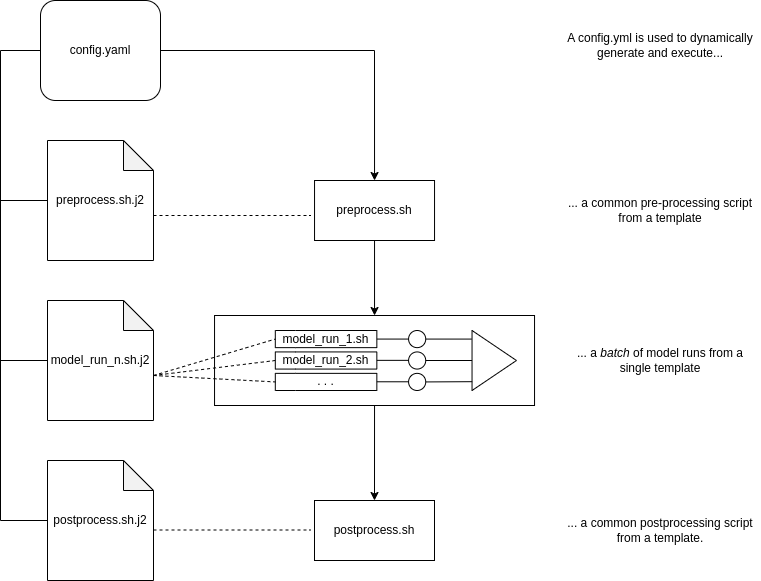

The diagram above was exported from draw.io. Its source (the exported page's mxGraphModel, read from the mxfile embedded in the PNG):
<mxGraphModel dx="1428" dy="791" grid="1" gridSize="10" guides="1" tooltips="1" connect="1" arrows="1" fold="1" page="1" pageScale="1" pageWidth="827" pageHeight="1169" math="0" shadow="0">
  <root>
    <mxCell id="0" />
    <mxCell id="1" parent="0" />
    <mxCell id="dLNTeZqgSa7C2rFLYYrD-16" value="" style="whiteSpace=wrap;html=1;" vertex="1" parent="1">
      <mxGeometry x="254.04" y="375" width="320" height="90" as="geometry" />
    </mxCell>
    <mxCell id="dLNTeZqgSa7C2rFLYYrD-2" value="model_run_n.sh.j2" style="shape=note;whiteSpace=wrap;html=1;backgroundOutline=1;darkOpacity=0.05;" vertex="1" parent="1">
      <mxGeometry x="87" y="360" width="106" height="120" as="geometry" />
    </mxCell>
    <mxCell id="dLNTeZqgSa7C2rFLYYrD-8" value="preprocess.sh.j2" style="shape=note;whiteSpace=wrap;html=1;backgroundOutline=1;darkOpacity=0.05;" vertex="1" parent="1">
      <mxGeometry x="87" y="200" width="106" height="120" as="geometry" />
    </mxCell>
    <mxCell id="95APK0kmfAXDBwjT5X0d-6" value="" style="swimlane;html=1;startSize=20;fontStyle=0;collapsible=0;horizontal=0;swimlaneLine=0;fillColor=none;whiteSpace=wrap;" parent="1" vertex="1">
      <mxGeometry x="314.80615384615385" y="411.42857142857144" width="101.53846153846153" height="17.142857142857142" as="geometry" />
    </mxCell>
    <mxCell id="95APK0kmfAXDBwjT5X0d-21" value="model_run_2&lt;span style=&quot;background-color: transparent; color: light-dark(rgb(0, 0, 0), rgb(255, 255, 255));&quot;&gt;.sh&lt;/span&gt;" style="text;html=1;align=center;verticalAlign=middle;whiteSpace=wrap;rounded=0;" parent="95APK0kmfAXDBwjT5X0d-6" vertex="1">
      <mxGeometry x="22.21153846153846" y="2.142857142857143" width="57.11538461538461" height="12.857142857142856" as="geometry" />
    </mxCell>
    <mxCell id="95APK0kmfAXDBwjT5X0d-7" value="" style="swimlane;html=1;startSize=20;fontStyle=0;collapsible=0;horizontal=0;swimlaneLine=0;fillColor=none;whiteSpace=wrap;" parent="1" vertex="1">
      <mxGeometry x="314.80615384615385" y="432.8571428571429" width="101.53846153846153" height="17.142857142857142" as="geometry" />
    </mxCell>
    <mxCell id="95APK0kmfAXDBwjT5X0d-22" value=". . ." style="text;html=1;align=center;verticalAlign=middle;whiteSpace=wrap;rounded=0;" parent="95APK0kmfAXDBwjT5X0d-7" vertex="1">
      <mxGeometry x="22.21153846153846" y="2.142857142857143" width="57.11538461538461" height="12.857142857142856" as="geometry" />
    </mxCell>
    <mxCell id="95APK0kmfAXDBwjT5X0d-8" value="" style="swimlane;html=1;startSize=20;fontStyle=0;collapsible=0;horizontal=0;swimlaneLine=0;fillColor=none;whiteSpace=wrap;" parent="1" vertex="1">
      <mxGeometry x="314.80615384615385" y="390" width="101.53846153846153" height="17.142857142857142" as="geometry" />
    </mxCell>
    <mxCell id="95APK0kmfAXDBwjT5X0d-20" value="model_run_1.sh" style="text;html=1;align=center;verticalAlign=middle;whiteSpace=wrap;rounded=0;" parent="95APK0kmfAXDBwjT5X0d-8" vertex="1">
      <mxGeometry x="22.21153846153846" y="2.142857142857143" width="57.11538461538461" height="12.857142857142856" as="geometry" />
    </mxCell>
    <mxCell id="95APK0kmfAXDBwjT5X0d-11" value="" style="triangle;whiteSpace=wrap;html=1;" parent="1" vertex="1">
      <mxGeometry x="511.5369230769231" y="390" width="44.42307692307692" height="60" as="geometry" />
    </mxCell>
    <mxCell id="95APK0kmfAXDBwjT5X0d-12" value="" style="ellipse;whiteSpace=wrap;html=1;aspect=fixed;" parent="1" vertex="1">
      <mxGeometry x="448.0753846153846" y="390" width="17.142857142857142" height="17.142857142857142" as="geometry" />
    </mxCell>
    <mxCell id="95APK0kmfAXDBwjT5X0d-13" value="" style="ellipse;whiteSpace=wrap;html=1;aspect=fixed;" parent="1" vertex="1">
      <mxGeometry x="448.0753846153846" y="411.42857142857144" width="17.142857142857142" height="17.142857142857142" as="geometry" />
    </mxCell>
    <mxCell id="95APK0kmfAXDBwjT5X0d-14" value="" style="ellipse;whiteSpace=wrap;html=1;aspect=fixed;" parent="1" vertex="1">
      <mxGeometry x="448.0753846153846" y="432.8571428571429" width="17.142857142857142" height="17.142857142857142" as="geometry" />
    </mxCell>
    <mxCell id="95APK0kmfAXDBwjT5X0d-26" value="" style="endArrow=none;html=1;rounded=0;entryX=0;entryY=0.5;entryDx=0;entryDy=0;exitX=1;exitY=0.5;exitDx=0;exitDy=0;" parent="1" source="95APK0kmfAXDBwjT5X0d-8" target="95APK0kmfAXDBwjT5X0d-12" edge="1">
      <mxGeometry width="50" height="50" relative="1" as="geometry">
        <mxPoint x="270.38307692307694" y="424.2857142857143" as="sourcePoint" />
        <mxPoint x="321.1523076923077" y="402.8571428571429" as="targetPoint" />
      </mxGeometry>
    </mxCell>
    <mxCell id="95APK0kmfAXDBwjT5X0d-27" value="" style="endArrow=none;html=1;rounded=0;entryX=0;entryY=0.5;entryDx=0;entryDy=0;exitX=1;exitY=0.5;exitDx=0;exitDy=0;" parent="1" edge="1">
      <mxGeometry width="50" height="50" relative="1" as="geometry">
        <mxPoint x="416.3446153846154" y="419.8542857142857" as="sourcePoint" />
        <mxPoint x="448.0753846153846" y="419.8542857142857" as="targetPoint" />
      </mxGeometry>
    </mxCell>
    <mxCell id="95APK0kmfAXDBwjT5X0d-28" value="" style="endArrow=none;html=1;rounded=0;entryX=0;entryY=0.5;entryDx=0;entryDy=0;exitX=1;exitY=0.5;exitDx=0;exitDy=0;" parent="1" edge="1">
      <mxGeometry width="50" height="50" relative="1" as="geometry">
        <mxPoint x="416.3446153846154" y="441.2828571428571" as="sourcePoint" />
        <mxPoint x="448.0753846153846" y="441.2828571428571" as="targetPoint" />
      </mxGeometry>
    </mxCell>
    <mxCell id="95APK0kmfAXDBwjT5X0d-29" value="" style="endArrow=none;html=1;rounded=0;entryX=0.004;entryY=0.853;entryDx=0;entryDy=0;exitX=1;exitY=0.5;exitDx=0;exitDy=0;entryPerimeter=0;" parent="1" target="95APK0kmfAXDBwjT5X0d-11" edge="1" source="95APK0kmfAXDBwjT5X0d-14">
      <mxGeometry width="50" height="50" relative="1" as="geometry">
        <mxPoint x="473.46000000000004" y="441.2828571428571" as="sourcePoint" />
        <mxPoint x="505.19076923076926" y="441.2828571428571" as="targetPoint" />
      </mxGeometry>
    </mxCell>
    <mxCell id="95APK0kmfAXDBwjT5X0d-30" value="" style="endArrow=none;html=1;rounded=0;entryX=0;entryY=0.5;entryDx=0;entryDy=0;exitX=1;exitY=0.5;exitDx=0;exitDy=0;" parent="1" source="95APK0kmfAXDBwjT5X0d-13" target="95APK0kmfAXDBwjT5X0d-11" edge="1">
      <mxGeometry width="50" height="50" relative="1" as="geometry">
        <mxPoint x="479.80615384615385" y="445.56857142857143" as="sourcePoint" />
        <mxPoint x="517.8830769230769" y="424.2857142857143" as="targetPoint" />
      </mxGeometry>
    </mxCell>
    <mxCell id="95APK0kmfAXDBwjT5X0d-31" value="" style="endArrow=none;html=1;rounded=0;entryX=-0.005;entryY=0.143;entryDx=0;entryDy=0;exitX=1;exitY=0.5;exitDx=0;exitDy=0;entryPerimeter=0;" parent="1" source="95APK0kmfAXDBwjT5X0d-12" target="95APK0kmfAXDBwjT5X0d-11" edge="1">
      <mxGeometry width="50" height="50" relative="1" as="geometry">
        <mxPoint x="479.80615384615385" y="424.2857142857143" as="sourcePoint" />
        <mxPoint x="517.8830769230769" y="424.2857142857143" as="targetPoint" />
      </mxGeometry>
    </mxCell>
    <mxCell id="dLNTeZqgSa7C2rFLYYrD-18" value="postprocess.sh.j2" style="shape=note;whiteSpace=wrap;html=1;backgroundOutline=1;darkOpacity=0.05;" vertex="1" parent="1">
      <mxGeometry x="87" y="520" width="106" height="120" as="geometry" />
    </mxCell>
    <mxCell id="dLNTeZqgSa7C2rFLYYrD-19" value="preprocess.sh" style="rounded=0;whiteSpace=wrap;html=1;" vertex="1" parent="1">
      <mxGeometry x="354.04" y="240" width="120" height="60" as="geometry" />
    </mxCell>
    <mxCell id="dLNTeZqgSa7C2rFLYYrD-20" value="postprocess.sh" style="rounded=0;whiteSpace=wrap;html=1;" vertex="1" parent="1">
      <mxGeometry x="354" y="560" width="120" height="60" as="geometry" />
    </mxCell>
    <mxCell id="dLNTeZqgSa7C2rFLYYrD-21" value="config.yaml" style="rounded=1;whiteSpace=wrap;html=1;" vertex="1" parent="1">
      <mxGeometry x="80" y="60" width="120" height="100" as="geometry" />
    </mxCell>
    <mxCell id="dLNTeZqgSa7C2rFLYYrD-28" value="... a &lt;i&gt;batch &lt;/i&gt;of model runs from a single template" style="text;html=1;align=center;verticalAlign=middle;whiteSpace=wrap;rounded=0;" vertex="1" parent="1">
      <mxGeometry x="600" y="375" width="200" height="90" as="geometry" />
    </mxCell>
    <mxCell id="dLNTeZqgSa7C2rFLYYrD-29" value="... a common pre-processing script from a template" style="text;html=1;align=center;verticalAlign=middle;whiteSpace=wrap;rounded=0;" vertex="1" parent="1">
      <mxGeometry x="600" y="225" width="200" height="90" as="geometry" />
    </mxCell>
    <mxCell id="dLNTeZqgSa7C2rFLYYrD-30" value="... a common postprocessing script from a template." style="text;html=1;align=center;verticalAlign=middle;whiteSpace=wrap;rounded=0;" vertex="1" parent="1">
      <mxGeometry x="600" y="545" width="200" height="90" as="geometry" />
    </mxCell>
    <mxCell id="dLNTeZqgSa7C2rFLYYrD-31" value="" style="endArrow=classic;html=1;rounded=0;exitX=1;exitY=0.5;exitDx=0;exitDy=0;entryX=0.5;entryY=0;entryDx=0;entryDy=0;" edge="1" parent="1" source="dLNTeZqgSa7C2rFLYYrD-21" target="dLNTeZqgSa7C2rFLYYrD-19">
      <mxGeometry width="50" height="50" relative="1" as="geometry">
        <mxPoint x="230" y="120" as="sourcePoint" />
        <mxPoint x="280" y="70" as="targetPoint" />
        <Array as="points">
          <mxPoint x="414" y="110" />
        </Array>
      </mxGeometry>
    </mxCell>
    <mxCell id="dLNTeZqgSa7C2rFLYYrD-32" value="A config.yml is used to dynamically generate and execute..." style="text;html=1;align=center;verticalAlign=middle;whiteSpace=wrap;rounded=0;" vertex="1" parent="1">
      <mxGeometry x="600" y="60" width="200" height="90" as="geometry" />
    </mxCell>
    <mxCell id="dLNTeZqgSa7C2rFLYYrD-33" value="" style="endArrow=none;html=1;rounded=0;entryX=0;entryY=0.5;entryDx=0;entryDy=0;" edge="1" parent="1" target="dLNTeZqgSa7C2rFLYYrD-21">
      <mxGeometry width="50" height="50" relative="1" as="geometry">
        <mxPoint x="40" y="580" as="sourcePoint" />
        <mxPoint x="80" y="110" as="targetPoint" />
        <Array as="points">
          <mxPoint x="40" y="110" />
        </Array>
      </mxGeometry>
    </mxCell>
    <mxCell id="dLNTeZqgSa7C2rFLYYrD-34" value="" style="endArrow=none;html=1;rounded=0;entryX=0;entryY=0.5;entryDx=0;entryDy=0;entryPerimeter=0;" edge="1" parent="1" target="dLNTeZqgSa7C2rFLYYrD-8">
      <mxGeometry width="50" height="50" relative="1" as="geometry">
        <mxPoint x="40" y="260" as="sourcePoint" />
        <mxPoint x="440" y="350" as="targetPoint" />
      </mxGeometry>
    </mxCell>
    <mxCell id="dLNTeZqgSa7C2rFLYYrD-35" value="" style="endArrow=none;html=1;rounded=0;entryX=0;entryY=0.5;entryDx=0;entryDy=0;entryPerimeter=0;" edge="1" parent="1" target="dLNTeZqgSa7C2rFLYYrD-2">
      <mxGeometry width="50" height="50" relative="1" as="geometry">
        <mxPoint x="40" y="420" as="sourcePoint" />
        <mxPoint x="97" y="270" as="targetPoint" />
      </mxGeometry>
    </mxCell>
    <mxCell id="dLNTeZqgSa7C2rFLYYrD-36" value="" style="endArrow=none;html=1;rounded=0;entryX=0;entryY=0.5;entryDx=0;entryDy=0;entryPerimeter=0;" edge="1" parent="1" target="dLNTeZqgSa7C2rFLYYrD-18">
      <mxGeometry width="50" height="50" relative="1" as="geometry">
        <mxPoint x="40" y="580" as="sourcePoint" />
        <mxPoint x="87" y="570" as="targetPoint" />
      </mxGeometry>
    </mxCell>
    <mxCell id="dLNTeZqgSa7C2rFLYYrD-37" value="" style="endArrow=classic;html=1;rounded=0;exitX=0.5;exitY=1;exitDx=0;exitDy=0;entryX=0.5;entryY=0;entryDx=0;entryDy=0;" edge="1" parent="1" source="dLNTeZqgSa7C2rFLYYrD-19" target="dLNTeZqgSa7C2rFLYYrD-16">
      <mxGeometry width="50" height="50" relative="1" as="geometry">
        <mxPoint x="390" y="400" as="sourcePoint" />
        <mxPoint x="440" y="350" as="targetPoint" />
      </mxGeometry>
    </mxCell>
    <mxCell id="dLNTeZqgSa7C2rFLYYrD-38" value="" style="endArrow=classic;html=1;rounded=0;entryX=0.5;entryY=0;entryDx=0;entryDy=0;exitX=0.5;exitY=1;exitDx=0;exitDy=0;" edge="1" parent="1" source="dLNTeZqgSa7C2rFLYYrD-16" target="dLNTeZqgSa7C2rFLYYrD-20">
      <mxGeometry width="50" height="50" relative="1" as="geometry">
        <mxPoint x="420" y="480" as="sourcePoint" />
        <mxPoint x="416.34" y="540" as="targetPoint" />
      </mxGeometry>
    </mxCell>
    <mxCell id="dLNTeZqgSa7C2rFLYYrD-43" value="" style="endArrow=none;dashed=1;html=1;rounded=0;exitX=0;exitY=0;exitDx=106;exitDy=75;exitPerimeter=0;" edge="1" parent="1" source="dLNTeZqgSa7C2rFLYYrD-8">
      <mxGeometry width="50" height="50" relative="1" as="geometry">
        <mxPoint x="390" y="400" as="sourcePoint" />
        <mxPoint x="350" y="275" as="targetPoint" />
      </mxGeometry>
    </mxCell>
    <mxCell id="dLNTeZqgSa7C2rFLYYrD-44" value="" style="endArrow=none;dashed=1;html=1;rounded=0;exitX=0;exitY=0;exitDx=106;exitDy=75;exitPerimeter=0;" edge="1" parent="1">
      <mxGeometry width="50" height="50" relative="1" as="geometry">
        <mxPoint x="193" y="589.5" as="sourcePoint" />
        <mxPoint x="350" y="589.5" as="targetPoint" />
      </mxGeometry>
    </mxCell>
    <mxCell id="dLNTeZqgSa7C2rFLYYrD-45" value="" style="endArrow=none;dashed=1;html=1;rounded=0;exitX=0;exitY=0;exitDx=106;exitDy=75;exitPerimeter=0;entryX=0;entryY=0.5;entryDx=0;entryDy=0;" edge="1" parent="1" source="dLNTeZqgSa7C2rFLYYrD-2" target="95APK0kmfAXDBwjT5X0d-8">
      <mxGeometry width="50" height="50" relative="1" as="geometry">
        <mxPoint x="197" y="428.57" as="sourcePoint" />
        <mxPoint x="354" y="428.57" as="targetPoint" />
      </mxGeometry>
    </mxCell>
    <mxCell id="dLNTeZqgSa7C2rFLYYrD-48" value="" style="endArrow=none;dashed=1;html=1;rounded=0;exitX=0;exitY=0;exitDx=106;exitDy=75;exitPerimeter=0;entryX=0;entryY=0.5;entryDx=0;entryDy=0;" edge="1" parent="1" source="dLNTeZqgSa7C2rFLYYrD-2" target="95APK0kmfAXDBwjT5X0d-6">
      <mxGeometry width="50" height="50" relative="1" as="geometry">
        <mxPoint x="203" y="445" as="sourcePoint" />
        <mxPoint x="325" y="409" as="targetPoint" />
      </mxGeometry>
    </mxCell>
    <mxCell id="dLNTeZqgSa7C2rFLYYrD-49" value="" style="endArrow=none;dashed=1;html=1;rounded=0;exitX=0;exitY=0;exitDx=106;exitDy=75;exitPerimeter=0;entryX=0;entryY=0.5;entryDx=0;entryDy=0;" edge="1" parent="1" source="dLNTeZqgSa7C2rFLYYrD-2" target="95APK0kmfAXDBwjT5X0d-7">
      <mxGeometry width="50" height="50" relative="1" as="geometry">
        <mxPoint x="203" y="445" as="sourcePoint" />
        <mxPoint x="325" y="430" as="targetPoint" />
      </mxGeometry>
    </mxCell>
  </root>
</mxGraphModel>